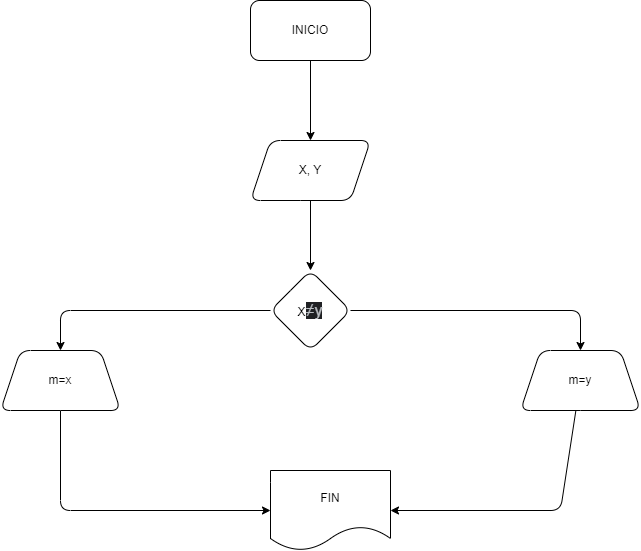

The diagram above was exported from draw.io. Its source (the exported page's mxGraphModel, read from the mxfile embedded in the PNG):
<mxGraphModel dx="1347" dy="284" grid="1" gridSize="10" guides="1" tooltips="1" connect="1" arrows="1" fold="1" page="1" pageScale="1" pageWidth="827" pageHeight="1169" math="0" shadow="0">
  <root>
    <mxCell id="0" />
    <mxCell id="1" parent="0" />
    <mxCell id="4" value="" style="edgeStyle=none;html=1;" edge="1" parent="1" source="2" target="3">
      <mxGeometry relative="1" as="geometry" />
    </mxCell>
    <mxCell id="2" value="INICIO" style="rounded=1;whiteSpace=wrap;html=1;" vertex="1" parent="1">
      <mxGeometry x="210" y="10" width="120" height="60" as="geometry" />
    </mxCell>
    <mxCell id="6" value="" style="edgeStyle=none;html=1;" edge="1" parent="1" source="3" target="5">
      <mxGeometry relative="1" as="geometry" />
    </mxCell>
    <mxCell id="3" value="X, Y" style="shape=parallelogram;perimeter=parallelogramPerimeter;whiteSpace=wrap;html=1;fixedSize=1;rounded=1;" vertex="1" parent="1">
      <mxGeometry x="210" y="150" width="120" height="60" as="geometry" />
    </mxCell>
    <mxCell id="8" value="" style="edgeStyle=none;html=1;" edge="1" parent="1" source="5" target="7">
      <mxGeometry relative="1" as="geometry">
        <Array as="points">
          <mxPoint x="20" y="320" />
        </Array>
      </mxGeometry>
    </mxCell>
    <mxCell id="10" value="" style="edgeStyle=none;html=1;" edge="1" parent="1" source="5" target="9">
      <mxGeometry relative="1" as="geometry">
        <Array as="points">
          <mxPoint x="540" y="320" />
        </Array>
      </mxGeometry>
    </mxCell>
    <mxCell id="5" value="X&lt;span style=&quot;color: rgb(189 , 193 , 198) ; font-family: &amp;#34;arial&amp;#34; , sans-serif ; font-size: 16px ; text-align: left ; background-color: rgb(32 , 33 , 36)&quot;&gt;≠y&lt;/span&gt;" style="rhombus;whiteSpace=wrap;html=1;rounded=1;" vertex="1" parent="1">
      <mxGeometry x="230" y="280" width="80" height="80" as="geometry" />
    </mxCell>
    <mxCell id="13" style="edgeStyle=none;html=1;exitX=0.5;exitY=1;exitDx=0;exitDy=0;entryX=0;entryY=0.5;entryDx=0;entryDy=0;" edge="1" parent="1" source="7" target="11">
      <mxGeometry relative="1" as="geometry">
        <Array as="points">
          <mxPoint x="20" y="520" />
        </Array>
      </mxGeometry>
    </mxCell>
    <mxCell id="7" value="m=x" style="shape=trapezoid;perimeter=trapezoidPerimeter;whiteSpace=wrap;html=1;fixedSize=1;rounded=1;" vertex="1" parent="1">
      <mxGeometry x="-40" y="360" width="120" height="60" as="geometry" />
    </mxCell>
    <mxCell id="12" value="" style="edgeStyle=none;html=1;" edge="1" parent="1" source="9" target="11">
      <mxGeometry relative="1" as="geometry">
        <Array as="points">
          <mxPoint x="520" y="520" />
        </Array>
      </mxGeometry>
    </mxCell>
    <mxCell id="9" value="m=y" style="shape=trapezoid;perimeter=trapezoidPerimeter;whiteSpace=wrap;html=1;fixedSize=1;rounded=1;" vertex="1" parent="1">
      <mxGeometry x="480" y="360" width="120" height="60" as="geometry" />
    </mxCell>
    <mxCell id="11" value="FIN" style="shape=document;whiteSpace=wrap;html=1;boundedLbl=1;rounded=1;" vertex="1" parent="1">
      <mxGeometry x="230" y="480" width="120" height="80" as="geometry" />
    </mxCell>
  </root>
</mxGraphModel>